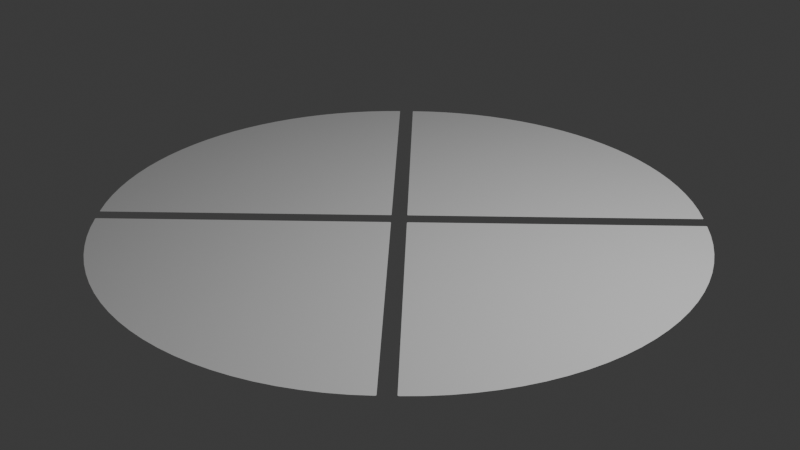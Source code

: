 # Source: disk_quadrants.blend  (saved by Blender 5.1.30; exported with 4.5.12 LTS)
import bpy
from mathutils import Matrix  # noqa: F401  (used for matrix-valued properties, if any)

bpy.ops.wm.read_factory_settings(use_empty=True)
scene = bpy.context.scene
scene.name = 'Scene'

# ---- collections
col_collection = bpy.data.collections.new('Collection'); scene.collection.children.link(col_collection)
col_adjustable_quadrant_disk = bpy.data.collections.new('Adjustable Quadrant Disk'); scene.collection.children.link(col_adjustable_quadrant_disk)

# ---- materials (node trees are filled in below, after node groups)
mat_quadrant_disk_material = bpy.data.materials.new('Quadrant Disk Material')
mat_quadrant_disk_material.diffuse_color = (0.075, 0.32, 0.62, 1.0)
mat_quadrant_disk_material.roughness = 0.28
mat_quadrant_disk_material.metallic = 0.05

# ---- material node trees
mat_quadrant_disk_material.use_nodes = True; mat_quadrant_disk_material.node_tree.nodes.clear()
_N = mat_quadrant_disk_material.node_tree.nodes; _L = mat_quadrant_disk_material.node_tree.links
n0 = _N.new('ShaderNodeBsdfPrincipled'); n0.name = 'Principled BSDF'; n0.location = (-200, 100)
n1 = _N.new('ShaderNodeOutputMaterial'); n1.name = 'Material Output'; n1.location = (200, 100)
_L.new(n0.outputs[0], n1.inputs[0])
n1.is_active_output = True

# ---- world
world_world = bpy.data.worlds.new('World'); scene.world = world_world
world_world.use_nodes = True; world_world.node_tree.nodes.clear()
_N = world_world.node_tree.nodes; _L = world_world.node_tree.links
n0 = _N.new('ShaderNodeOutputWorld'); n0.name = 'World Output'; n0.location = (200, 100)
n1 = _N.new('ShaderNodeBackground'); n1.name = 'Background'; n1.location = (-200, 100)
n1.inputs[0].default_value = (0.05088, 0.05088, 0.05088, 1.0)
_L.new(n1.outputs[0], n0.inputs[0])
n0.is_active_output = True
world_world.color = (0.05088, 0.05088, 0.05088)
world_world.sun_shadow_jitter_overblur = 0.0

# ---- cameras
cam_camera = bpy.data.cameras.new('Camera')
cam_camera.clip_end = 100.0
cam_camera.ortho_scale = 7.314

# ---- lights
light_light = bpy.data.lights.new('Light', 'POINT')
light_light.energy = 1000.0
light_light.shadow_soft_size = 0.1

# ---- meshes
me_quadrant_east_explicit_rounded_surface = bpy.data.meshes.new('Quadrant East Explicit Rounded Surface')
me_quadrant_east_explicit_rounded_surface.from_pydata([(0.003536, -0.003536, 0.0), (0.7036, -0.7036, 0.0), (0.7045, -0.7043, 0.0), (0.7053, -0.7049, 0.0), (0.7062, -0.7052, 0.0), (0.7071, -0.7053, 0.0), (0.708, -0.7052, 0.0), (0.7089, -0.7049, 0.0), (0.7098, -0.7043, 0.0), (0.7106, -0.7036, 0.0), (0.7549, -0.6559, 0.0), (0.7959, -0.6055, 0.0), (0.8335, -0.5524, 0.0), (0.8677, -0.4971, 0.0), (0.8982, -0.4397, 0.0), (0.9248, -0.3804, 0.0), (0.9476, -0.3195, 0.0), (0.9664, -0.2572, 0.0), (0.981, -0.1939, 0.0), (0.9916, -0.1297, 0.0), (0.9979, -0.06499, 0.0), (1.0, 0.0, 0.0), (0.9979, 0.06499, 0.0), (0.9916, 0.1297, 0.0), (0.981, 0.1939, 0.0), (0.9664, 0.2572, 0.0), (0.9476, 0.3195, 0.0), (0.9248, 0.3804, 0.0), (0.8982, 0.4397, 0.0), (0.8677, 0.4971, 0.0), (0.8335, 0.5524, 0.0), (0.7959, 0.6055, 0.0), (0.7549, 0.6559, 0.0), (0.7106, 0.7036, 0.0), (0.7098, 0.7043, 0.0), (0.7089, 0.7049, 0.0), (0.708, 0.7052, 0.0), (0.7071, 0.7053, 0.0), (0.7062, 0.7052, 0.0), (0.7053, 0.7049, 0.0), (0.7045, 0.7043, 0.0), (0.7036, 0.7036, 0.0), (0.003536, 0.003536, 0.0), (0.002762, 0.002652, 0.0), (0.00221, 0.001768, 0.0), (0.001878, 0.0008839, 0.0), (0.001768, 0.0, 0.0), (0.001878, -0.0008839, 0.0), (0.00221, -0.001768, 0.0), (0.002762, -0.002652, 0.0)], [], [(0, 1, 2, 3, 4, 5, 6, 7, 8, 9, 10, 11, 12, 13, 14, 15, 16, 17, 18, 19, 20, 21, 22, 23, 24, 25, 26, 27, 28, 29, 30, 31, 32, 33, 34, 35, 36, 37, 38, 39, 40, 41, 42, 43, 44, 45, 46, 47, 48, 49)])
_uv = me_quadrant_east_explicit_rounded_surface.uv_layers.new(name='Centroid Planar')
_uv.uv.foreach_set('vector', [0.2693, 0.4293, 0.4814, 0.2172, 0.499, 0.2018, 0.5163, 0.1911, 0.5334, 0.1849, 0.5503, 0.1834, 0.5669, 0.1866, 0.5833, 0.1943, 0.5994, 0.2067, 0.6153, 0.2237, 0.6283, 0.2444, 0.6403, 0.2656, 0.6512, 0.2875, 0.661, 0.3098, 0.6697, 0.3326, 0.6773, 0.3557, 0.6838, 0.3792, 0.6891, 0.4031, 0.6932, 0.4271, 0.6962, 0.4513, 0.698, 0.4756, 0.6986, 0.5, 0.698, 0.5244, 0.6962, 0.5487, 0.6932, 0.5729, 0.6891, 0.5969, 0.6838, 0.6208, 0.6773, 0.6443, 0.6697, 0.6674, 0.661, 0.6902, 0.6512, 0.7125, 0.6403, 0.7344, 0.6283, 0.7556, 0.6153, 0.7763, 0.5994, 0.7933, 0.5833, 0.8057, 0.5669, 0.8134, 0.5503, 0.8166, 0.5334, 0.8151, 0.5163, 0.8089, 0.499, 0.7982, 0.4814, 0.7828, 0.2693, 0.5707, 0.2538, 0.553, 0.2428, 0.5354, 0.2361, 0.5177, 0.2339, 0.5, 0.2361, 0.4823, 0.2428, 0.4646, 0.2538, 0.447])
me_quadrant_east_explicit_rounded_surface.materials.append(mat_quadrant_disk_material)
me_quadrant_east_explicit_rounded_surface.update()
me_quadrant_north_explicit_rounded_surface = bpy.data.meshes.new('Quadrant North Explicit Rounded Surface')
me_quadrant_north_explicit_rounded_surface.from_pydata([(0.003536, -0.003536, 0.0), (0.7036, -0.7036, 0.0), (0.7045, -0.7043, 0.0), (0.7053, -0.7049, 0.0), (0.7062, -0.7052, 0.0), (0.7071, -0.7053, 0.0), (0.708, -0.7052, 0.0), (0.7089, -0.7049, 0.0), (0.7098, -0.7043, 0.0), (0.7106, -0.7036, 0.0), (0.7549, -0.6559, 0.0), (0.7959, -0.6055, 0.0), (0.8335, -0.5524, 0.0), (0.8677, -0.4971, 0.0), (0.8982, -0.4397, 0.0), (0.9248, -0.3804, 0.0), (0.9476, -0.3195, 0.0), (0.9664, -0.2572, 0.0), (0.981, -0.1939, 0.0), (0.9916, -0.1297, 0.0), (0.9979, -0.06499, 0.0), (1.0, 0.0, 0.0), (0.9979, 0.06499, 0.0), (0.9916, 0.1297, 0.0), (0.981, 0.1939, 0.0), (0.9664, 0.2572, 0.0), (0.9476, 0.3195, 0.0), (0.9248, 0.3804, 0.0), (0.8982, 0.4397, 0.0), (0.8677, 0.4971, 0.0), (0.8335, 0.5524, 0.0), (0.7959, 0.6055, 0.0), (0.7549, 0.6559, 0.0), (0.7106, 0.7036, 0.0), (0.7098, 0.7043, 0.0), (0.7089, 0.7049, 0.0), (0.708, 0.7052, 0.0), (0.7071, 0.7053, 0.0), (0.7062, 0.7052, 0.0), (0.7053, 0.7049, 0.0), (0.7045, 0.7043, 0.0), (0.7036, 0.7036, 0.0), (0.003536, 0.003536, 0.0), (0.002762, 0.002652, 0.0), (0.00221, 0.001768, 0.0), (0.001878, 0.0008839, 0.0), (0.001768, 0.0, 0.0), (0.001878, -0.0008839, 0.0), (0.00221, -0.001768, 0.0), (0.002762, -0.002652, 0.0)], [], [(0, 1, 2, 3, 4, 5, 6, 7, 8, 9, 10, 11, 12, 13, 14, 15, 16, 17, 18, 19, 20, 21, 22, 23, 24, 25, 26, 27, 28, 29, 30, 31, 32, 33, 34, 35, 36, 37, 38, 39, 40, 41, 42, 43, 44, 45, 46, 47, 48, 49)])
_uv = me_quadrant_north_explicit_rounded_surface.uv_layers.new(name='Centroid Planar')
_uv.uv.foreach_set('vector', [0.2693, 0.4293, 0.4814, 0.2172, 0.499, 0.2018, 0.5163, 0.1911, 0.5334, 0.1849, 0.5503, 0.1834, 0.5669, 0.1866, 0.5833, 0.1943, 0.5994, 0.2067, 0.6153, 0.2237, 0.6283, 0.2444, 0.6403, 0.2656, 0.6512, 0.2875, 0.661, 0.3098, 0.6697, 0.3326, 0.6773, 0.3557, 0.6838, 0.3792, 0.6891, 0.4031, 0.6932, 0.4271, 0.6962, 0.4513, 0.698, 0.4756, 0.6986, 0.5, 0.698, 0.5244, 0.6962, 0.5487, 0.6932, 0.5729, 0.6891, 0.5969, 0.6838, 0.6208, 0.6773, 0.6443, 0.6697, 0.6674, 0.661, 0.6902, 0.6512, 0.7125, 0.6403, 0.7344, 0.6283, 0.7556, 0.6153, 0.7763, 0.5994, 0.7933, 0.5833, 0.8057, 0.5669, 0.8134, 0.5503, 0.8166, 0.5334, 0.8151, 0.5163, 0.8089, 0.499, 0.7982, 0.4814, 0.7828, 0.2693, 0.5707, 0.2538, 0.553, 0.2428, 0.5354, 0.2361, 0.5177, 0.2339, 0.5, 0.2361, 0.4823, 0.2428, 0.4646, 0.2538, 0.447])
me_quadrant_north_explicit_rounded_surface.materials.append(mat_quadrant_disk_material)
me_quadrant_north_explicit_rounded_surface.update()
me_quadrant_west_explicit_rounded_surface = bpy.data.meshes.new('Quadrant West Explicit Rounded Surface')
me_quadrant_west_explicit_rounded_surface.from_pydata([(0.003536, -0.003536, 0.0), (0.7036, -0.7036, 0.0), (0.7045, -0.7043, 0.0), (0.7053, -0.7049, 0.0), (0.7062, -0.7052, 0.0), (0.7071, -0.7053, 0.0), (0.708, -0.7052, 0.0), (0.7089, -0.7049, 0.0), (0.7098, -0.7043, 0.0), (0.7106, -0.7036, 0.0), (0.7549, -0.6559, 0.0), (0.7959, -0.6055, 0.0), (0.8335, -0.5524, 0.0), (0.8677, -0.4971, 0.0), (0.8982, -0.4397, 0.0), (0.9248, -0.3804, 0.0), (0.9476, -0.3195, 0.0), (0.9664, -0.2572, 0.0), (0.981, -0.1939, 0.0), (0.9916, -0.1297, 0.0), (0.9979, -0.06499, 0.0), (1.0, 0.0, 0.0), (0.9979, 0.06499, 0.0), (0.9916, 0.1297, 0.0), (0.981, 0.1939, 0.0), (0.9664, 0.2572, 0.0), (0.9476, 0.3195, 0.0), (0.9248, 0.3804, 0.0), (0.8982, 0.4397, 0.0), (0.8677, 0.4971, 0.0), (0.8335, 0.5524, 0.0), (0.7959, 0.6055, 0.0), (0.7549, 0.6559, 0.0), (0.7106, 0.7036, 0.0), (0.7098, 0.7043, 0.0), (0.7089, 0.7049, 0.0), (0.708, 0.7052, 0.0), (0.7071, 0.7053, 0.0), (0.7062, 0.7052, 0.0), (0.7053, 0.7049, 0.0), (0.7045, 0.7043, 0.0), (0.7036, 0.7036, 0.0), (0.003536, 0.003536, 0.0), (0.002762, 0.002652, 0.0), (0.00221, 0.001768, 0.0), (0.001878, 0.0008839, 0.0), (0.001768, 0.0, 0.0), (0.001878, -0.0008839, 0.0), (0.00221, -0.001768, 0.0), (0.002762, -0.002652, 0.0)], [], [(0, 1, 2, 3, 4, 5, 6, 7, 8, 9, 10, 11, 12, 13, 14, 15, 16, 17, 18, 19, 20, 21, 22, 23, 24, 25, 26, 27, 28, 29, 30, 31, 32, 33, 34, 35, 36, 37, 38, 39, 40, 41, 42, 43, 44, 45, 46, 47, 48, 49)])
_uv = me_quadrant_west_explicit_rounded_surface.uv_layers.new(name='Centroid Planar')
_uv.uv.foreach_set('vector', [0.2693, 0.4293, 0.4814, 0.2172, 0.499, 0.2018, 0.5163, 0.1911, 0.5334, 0.1849, 0.5503, 0.1834, 0.5669, 0.1866, 0.5833, 0.1943, 0.5994, 0.2067, 0.6153, 0.2237, 0.6283, 0.2444, 0.6403, 0.2656, 0.6512, 0.2875, 0.661, 0.3098, 0.6697, 0.3326, 0.6773, 0.3557, 0.6838, 0.3792, 0.6891, 0.4031, 0.6932, 0.4271, 0.6962, 0.4513, 0.698, 0.4756, 0.6986, 0.5, 0.698, 0.5244, 0.6962, 0.5487, 0.6932, 0.5729, 0.6891, 0.5969, 0.6838, 0.6208, 0.6773, 0.6443, 0.6697, 0.6674, 0.661, 0.6902, 0.6512, 0.7125, 0.6403, 0.7344, 0.6283, 0.7556, 0.6153, 0.7763, 0.5994, 0.7933, 0.5833, 0.8057, 0.5669, 0.8134, 0.5503, 0.8166, 0.5334, 0.8151, 0.5163, 0.8089, 0.499, 0.7982, 0.4814, 0.7828, 0.2693, 0.5707, 0.2538, 0.553, 0.2428, 0.5354, 0.2361, 0.5177, 0.2339, 0.5, 0.2361, 0.4823, 0.2428, 0.4646, 0.2538, 0.447])
me_quadrant_west_explicit_rounded_surface.materials.append(mat_quadrant_disk_material)
me_quadrant_west_explicit_rounded_surface.update()
me_quadrant_south_explicit_rounded_surface = bpy.data.meshes.new('Quadrant South Explicit Rounded Surface')
me_quadrant_south_explicit_rounded_surface.from_pydata([(0.003536, -0.003536, 0.0), (0.7036, -0.7036, 0.0), (0.7045, -0.7043, 0.0), (0.7053, -0.7049, 0.0), (0.7062, -0.7052, 0.0), (0.7071, -0.7053, 0.0), (0.708, -0.7052, 0.0), (0.7089, -0.7049, 0.0), (0.7098, -0.7043, 0.0), (0.7106, -0.7036, 0.0), (0.7549, -0.6559, 0.0), (0.7959, -0.6055, 0.0), (0.8335, -0.5524, 0.0), (0.8677, -0.4971, 0.0), (0.8982, -0.4397, 0.0), (0.9248, -0.3804, 0.0), (0.9476, -0.3195, 0.0), (0.9664, -0.2572, 0.0), (0.981, -0.1939, 0.0), (0.9916, -0.1297, 0.0), (0.9979, -0.06499, 0.0), (1.0, 0.0, 0.0), (0.9979, 0.06499, 0.0), (0.9916, 0.1297, 0.0), (0.981, 0.1939, 0.0), (0.9664, 0.2572, 0.0), (0.9476, 0.3195, 0.0), (0.9248, 0.3804, 0.0), (0.8982, 0.4397, 0.0), (0.8677, 0.4971, 0.0), (0.8335, 0.5524, 0.0), (0.7959, 0.6055, 0.0), (0.7549, 0.6559, 0.0), (0.7106, 0.7036, 0.0), (0.7098, 0.7043, 0.0), (0.7089, 0.7049, 0.0), (0.708, 0.7052, 0.0), (0.7071, 0.7053, 0.0), (0.7062, 0.7052, 0.0), (0.7053, 0.7049, 0.0), (0.7045, 0.7043, 0.0), (0.7036, 0.7036, 0.0), (0.003536, 0.003536, 0.0), (0.002762, 0.002652, 0.0), (0.00221, 0.001768, 0.0), (0.001878, 0.0008839, 0.0), (0.001768, 0.0, 0.0), (0.001878, -0.0008839, 0.0), (0.00221, -0.001768, 0.0), (0.002762, -0.002652, 0.0)], [], [(0, 1, 2, 3, 4, 5, 6, 7, 8, 9, 10, 11, 12, 13, 14, 15, 16, 17, 18, 19, 20, 21, 22, 23, 24, 25, 26, 27, 28, 29, 30, 31, 32, 33, 34, 35, 36, 37, 38, 39, 40, 41, 42, 43, 44, 45, 46, 47, 48, 49)])
_uv = me_quadrant_south_explicit_rounded_surface.uv_layers.new(name='Centroid Planar')
_uv.uv.foreach_set('vector', [0.2693, 0.4293, 0.4814, 0.2172, 0.499, 0.2018, 0.5163, 0.1911, 0.5334, 0.1849, 0.5503, 0.1834, 0.5669, 0.1866, 0.5833, 0.1943, 0.5994, 0.2067, 0.6153, 0.2237, 0.6283, 0.2444, 0.6403, 0.2656, 0.6512, 0.2875, 0.661, 0.3098, 0.6697, 0.3326, 0.6773, 0.3557, 0.6838, 0.3792, 0.6891, 0.4031, 0.6932, 0.4271, 0.6962, 0.4513, 0.698, 0.4756, 0.6986, 0.5, 0.698, 0.5244, 0.6962, 0.5487, 0.6932, 0.5729, 0.6891, 0.5969, 0.6838, 0.6208, 0.6773, 0.6443, 0.6697, 0.6674, 0.661, 0.6902, 0.6512, 0.7125, 0.6403, 0.7344, 0.6283, 0.7556, 0.6153, 0.7763, 0.5994, 0.7933, 0.5833, 0.8057, 0.5669, 0.8134, 0.5503, 0.8166, 0.5334, 0.8151, 0.5163, 0.8089, 0.499, 0.7982, 0.4814, 0.7828, 0.2693, 0.5707, 0.2538, 0.553, 0.2428, 0.5354, 0.2361, 0.5177, 0.2339, 0.5, 0.2361, 0.4823, 0.2428, 0.4646, 0.2538, 0.447])
me_quadrant_south_explicit_rounded_surface.materials.append(mat_quadrant_disk_material)
me_quadrant_south_explicit_rounded_surface.update()

# ---- objects
ob_light = bpy.data.objects.new('Light', light_light)
ob_camera = bpy.data.objects.new('Camera', cam_camera)
ob_disk_controls = bpy.data.objects.new('Disk Controls', None)
ob_quadrant_east = bpy.data.objects.new('Quadrant East', me_quadrant_east_explicit_rounded_surface)
ob_quadrant_north = bpy.data.objects.new('Quadrant North', me_quadrant_north_explicit_rounded_surface)
ob_quadrant_west = bpy.data.objects.new('Quadrant West', me_quadrant_west_explicit_rounded_surface)
ob_quadrant_south = bpy.data.objects.new('Quadrant South', me_quadrant_south_explicit_rounded_surface)

# ---- transforms, parenting, visibility, modifiers, constraints
ob_light.location = (4.076, 1.005, 5.904)
ob_light.rotation_euler = (0.6503, 0.05522, 1.866)
ob_light.lock_rotations_4d = False
ob_light.empty_display_type = 'ARROWS'
ob_light.color = (0.0, 0.0, 0.0, 0.0)
ob_light.lineart.crease_threshold = 0.0
ob_camera.location = (7.359, -6.926, 4.958)
ob_camera.rotation_euler = (1.109, 0.0, 0.8149)
ob_camera.lock_rotations_4d = False
ob_camera.empty_display_type = 'ARROWS'
ob_camera.color = (0.0, 0.0, 0.0, 0.0)
ob_camera.display_type = 'WIRE'
ob_camera.lineart.crease_threshold = 0.0
ob_disk_controls.location = (0.0, 0.0, 0.7)
ob_disk_controls.empty_display_type = 'CIRCLE'
ob_disk_controls.empty_display_size = 0.65
ob_quadrant_east.location = (0.1131, 0.0, 0.0)
ob_quadrant_east.scale = (3.0, 3.0, 1.0)
ob_quadrant_north.location = (0.0, 0.1131, 0.0)
ob_quadrant_north.rotation_euler = (0.0, 0.0, 1.571)
ob_quadrant_north.scale = (3.0, 3.0, 1.0)
ob_quadrant_west.location = (-0.1131, 0.0, 0.0)
ob_quadrant_west.rotation_euler = (0.0, 0.0, 3.142)
ob_quadrant_west.scale = (3.0, 3.0, 1.0)
ob_quadrant_south.location = (0.0, -0.1131, 0.0)
ob_quadrant_south.rotation_euler = (0.0, 0.0, 4.712)
ob_quadrant_south.scale = (3.0, 3.0, 1.0)

# ---- collection membership
col_collection.objects.link(ob_light)
col_collection.objects.link(ob_camera)
col_adjustable_quadrant_disk.objects.link(ob_disk_controls)
col_adjustable_quadrant_disk.objects.link(ob_quadrant_east)
col_adjustable_quadrant_disk.objects.link(ob_quadrant_north)
col_adjustable_quadrant_disk.objects.link(ob_quadrant_west)
col_adjustable_quadrant_disk.objects.link(ob_quadrant_south)

# ---- scene / render settings (as saved in the file)
scene.camera = ob_camera
scene.frame_start = 1; scene.frame_end = 250; scene.frame_set(1)
scene.render.engine = 'BLENDER_EEVEE_NEXT'
scene.render.bake_bias = 0.0
scene.render.bake_samples = 0
scene.cycles.sampling_pattern = 'TABULATED_SOBOL'
scene.eevee.use_volume_custom_range = False
bpy.context.view_layer.update()
